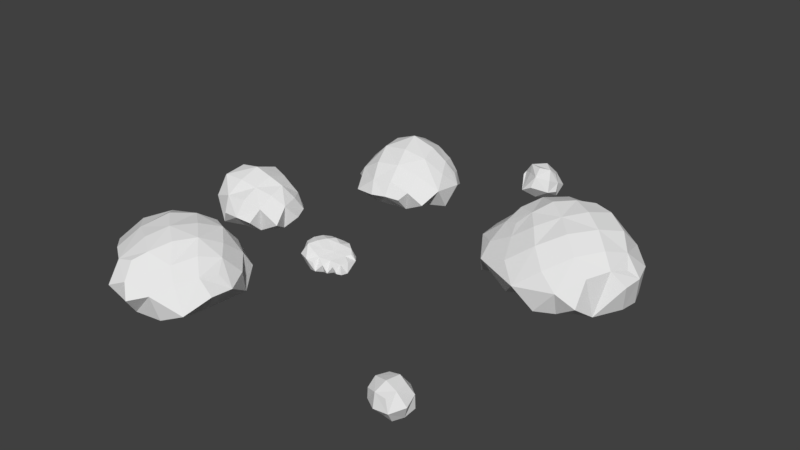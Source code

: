 # Source: gold.blend  (saved by Blender 2.79.0; exported with 4.5.12 LTS)
import bpy
from mathutils import Matrix  # noqa: F401  (used for matrix-valued properties, if any)

bpy.ops.wm.read_factory_settings(use_empty=True)
scene = bpy.context.scene
scene.name = 'Scene'

# ---- collections
col_collection_1 = bpy.data.collections.new('Collection 1'); scene.collection.children.link(col_collection_1)

# ---- materials (node trees are filled in below, after node groups)
mat_lowpoly = bpy.data.materials.new('lowpoly')
mat_lowpoly.alpha_threshold = 0.0
mat_lowpoly.use_transparent_shadow = False
mat_lowpoly.roughness = 0.5

# ---- material node trees

# ---- world
world_world = bpy.data.worlds.new('World'); scene.world = world_world
world_world.color = (0.05088, 0.05088, 0.05088)
world_world.use_sun_shadow = False
world_world.sun_shadow_jitter_overblur = 0.0
world_world.cycles.sampling_method = 'MANUAL'

# ---- meshes
me_gold1 = bpy.data.meshes.new('gold1')
me_gold1.from_pydata([(0.7425, -0.0351, -0.574), (0.741, -0.0351, -0.7463), (0.9002, -0.0351, -0.6916), (0.8702, -0.0351, -0.5807), (0.9018, -0.0351, -0.4915), (0.8071, -0.0351, -0.4451), (0.9678, -0.0351, -0.5477), (0.9346, -0.0351, -0.5219), (1.036, -0.0351, -0.6228), (-0.3878, -0.0351, -0.9824), (-0.488, -0.0351, -1.001), (-0.4145, -0.0351, -1.11), (-0.3171, -0.0351, -1.052), (-0.2532, -0.0351, -1.005), (-0.3024, -0.0351, -0.9486), (-0.2511, -0.0351, -1.138), (-0.164, -0.0351, -1.051), (-0.3404, -0.0351, -1.197), (-0.1125, -0.03462, -0.2202), (-0.08072, -0.03104, -0.1866), (-0.1072, -0.02986, -0.1564), (-0.1349, -0.03348, -0.1789), (-0.171, -0.03503, -0.2018), (-0.1528, -0.0351, -0.2449), (-0.1533, -0.03297, -0.1387), (-0.1889, -0.03496, -0.1589), (-0.1226, -0.02699, -0.1169), (-0.2235, 0.06415, -0.1461), (-0.2359, 0.05822, -0.1004), (-0.1982, 0.0391, -0.09691), (-0.184, 0.04407, -0.1354), (-0.1654, 0.04792, -0.1724), (-0.2019, 0.06517, -0.1872), (-0.1491, 0.02786, -0.1206), (-0.1292, 0.03283, -0.1531), (-0.1602, 0.01521, -0.07971), (-0.1428, 0.01415, -0.2804), (-0.2005, -0.03509, -0.2581), (-0.1956, 0.01058, -0.2871), (-0.1979, 0.05619, -0.2757), (-0.1519, 0.06061, -0.2655), (-0.2424, 0.01103, -0.2808), (-0.2336, 0.04796, -0.2764), (-0.2469, -0.03483, -0.2601), (1.045, -0.03441, -0.5723), (1.016, 0.167, -0.5376), (0.9125, 0.09206, -0.4491), (1.013, 0.04069, -0.4661), (-0.602, -0.0351, 0.4247), (-0.584, -0.0351, 0.3125), (-0.4615, -0.0351, 0.3422), (-0.4717, -0.0351, 0.4492), (-0.483, -0.0351, 0.5635), (-0.6299, -0.0351, 0.5667), (-0.3518, -0.0351, 0.4836), (-0.3646, -0.0351, 0.5804), (-0.3411, -0.0351, 0.3745), (-0.1152, 0.05559, -0.2375), (-0.1774, 0.06821, -0.2252), (-0.1411, 0.05218, -0.2057), (-0.109, 0.03861, -0.185), (-0.09136, 0.04163, -0.2114), (-0.2258, -0.03511, -0.1762), (-0.2108, -0.03446, -0.1175), (-0.2523, -0.0351, -0.1397), (-0.2852, -0.03511, -0.1685), (-0.2559, -0.0351, -0.1879), (-0.286, -0.03455, -0.1022), (-0.3264, -0.03032, -0.1431), (-0.2346, -0.0308, -0.07363), (-0.655, -0.0351, -0.3117), (-0.7609, -0.0351, -0.3071), (-0.7926, -0.0351, -0.3981), (-0.6982, -0.0351, -0.4083), (-0.6267, 0.03808, -0.4313), (-0.59, 0.03086, -0.3521), (-0.7259, -0.001791, -0.5163), (-0.6774, 0.02897, -0.4786), (-0.831, -0.0351, -0.4903), (0.4728, 0.09953, -0.4952), (0.3993, -0.0351, -0.608), (0.5609, -0.0351, -0.6681), (0.6109, -0.0351, -0.5125), (0.7065, 0.07505, -0.4105), (0.6204, 0.1522, -0.4741), (-0.3336, 0.1948, 0.3895), (-0.3943, 0.2232, 0.3253), (-0.4589, 0.2674, 0.4153), (-0.3935, 0.2195, 0.4805), (-0.3298, 0.1528, 0.5342), (-0.3026, 0.1433, 0.4444), (-0.4548, 0.1955, 0.5893), (-0.3928, 0.1387, 0.6304), (-0.5227, 0.2652, 0.5145), (0.7767, 0.3399, -0.6926), (0.8586, 0.3108, -0.6125), (0.9448, 0.3114, -0.741), (0.8542, 0.349, -0.8001), (0.7538, 0.3573, -0.8556), (0.6846, 0.3639, -0.7627), (0.9073, 0.318, -0.919), (0.8157, 0.3329, -0.9325), (1.008, 0.2743, -0.8665), (-0.2882, 0.217, -1.025), (-0.3125, 0.2472, -1.122), (-0.4347, 0.2849, -1.116), (-0.412, 0.2457, -1.008), (-0.3894, 0.1883, -0.9189), (-0.2706, 0.1545, -0.9406), (-0.5418, 0.233, -1.002), (-0.5132, 0.1789, -0.9013), (-0.5583, 0.2373, -1.12), (0.6208, 0.3167, -0.6856), (0.5827, 0.3285, -0.8353), (0.5262, 0.2955, -0.7371), (0.4995, 0.2437, -0.6557), (0.5698, 0.2649, -0.6328), (0.457, 0.2208, -0.777), (0.4361, 0.1989, -0.6898), (0.4994, 0.238, -0.8819), (-0.7833, 0.1762, -0.4529), (-0.8714, 0.1947, -0.474), (-0.8792, 0.235, -0.3515), (-0.7853, 0.206, -0.3533), (-0.7059, 0.1735, -0.3606), (-0.718, 0.1544, -0.4341), (-0.7988, 0.171, -0.2607), (-0.7044, 0.1478, -0.2761), (-0.8905, 0.1945, -0.2474), (-0.5796, 0.1721, 0.1548), (-0.5949, 0.06559, 0.1199), (-0.7244, 0.0951, 0.1611), (-0.6926, 0.2132, 0.1904), (-0.6287, 0.2831, 0.2745), (-0.5611, 0.2441, 0.2109), (-0.7919, 0.2524, 0.2901), (-0.7029, 0.3003, 0.3751), (-0.8239, 0.1409, 0.2402), (-0.06366, 0.01767, -0.2114), (-0.09554, 0.01235, -0.2505), (-0.09185, 0.02043, -0.132), (-0.06678, -0.01899, -0.1114), (-0.06476, -0.02681, -0.1521), (-0.07258, 0.02451, -0.166), (-0.3324, 0.0278, -0.1326), (-0.304, 0.03059, -0.08043), (-0.2825, 0.07939, -0.1094), (-0.316, 0.07155, -0.1376), (-0.2495, 0.02926, -0.05902), (-0.2892, -0.01438, -0.2477), (-0.3154, 0.004265, -0.2244), (-0.3085, 0.04106, -0.225), (-0.2791, 0.02771, -0.2584), (-0.26, 0.06889, -0.2563), (-0.2854, 0.08073, -0.2209), (-0.3078, 0.08055, -0.1782), (-0.3295, 0.03831, -0.1824), (-0.332, -0.009586, -0.1906), (-0.09735, -0.02411, -0.1097), (-0.09045, -0.02756, -0.1366), (0.7198, 0.0209, 0.5956), (0.7459, -0.0351, 0.5666), (0.7933, -0.0351, 0.583), (0.7822, 0.02208, 0.6351), (0.781, 0.09241, 0.6208), (0.7258, 0.07741, 0.5987), (0.8549, 0.02417, 0.6286), (0.8344, 0.08481, 0.6196), (0.8429, -0.03509, 0.5912), (0.8655, -0.03507, 0.54), (0.8742, -0.01926, 0.4843), (0.8784, 0.05476, 0.4926), (0.8951, 0.0366, 0.5618), (0.8501, 0.1004, 0.572), (0.855, 0.1046, 0.5127), (0.8028, 0.1165, 0.4929), (0.7887, 0.1185, 0.5611), (0.7194, 0.1022, 0.5452), (0.7445, 0.102, 0.4891), (-0.9907, -0.0351, -0.3619), (-0.9799, -0.0351, -0.2693), (-1.076, 0.07742, -0.2569), (-1.073, 0.0625, -0.3619), (-1.032, 0.05665, -0.4497), (-0.9912, -0.0351, -0.4325), (-1.047, 0.1518, -0.3561), (-1.028, 0.1379, -0.4287), (-1.053, 0.1542, -0.2772), (-0.1141, 0.01159, -0.1016), (-0.1277, -0.01642, -0.07512), (-0.1875, -0.01767, -0.05585), (-0.206, 0.02072, -0.06252), (-0.2419, 0.08461, -0.201), (-0.2619, 0.0855, -0.1579), (-0.2519, -0.0351, -0.2205), (-0.2107, -0.03511, -0.2155), (-0.5988, -0.0351, -0.9416), (-0.4906, -0.0351, -0.868), (-0.5831, 0.02896, -0.8084), (-0.6148, 0.1176, -0.9037), (-0.6852, 0.045, -0.9449), (-0.4868, 0.107, -0.8305), (-0.4633, 0.04033, -0.786), (0.2374, 0.04947, -1.539), (0.247, 0.007936, -1.51), (0.2262, -0.03493, -1.549), (0.2339, 0.01571, -1.603), (0.1852, 0.07676, -1.603), (0.2104, 0.08572, -1.556), (0.1683, -0.0351, -1.614), (0.1292, 0.04806, -1.636), (0.1857, -0.0351, -1.573), (0.1957, 0.1202, -1.521), (0.1434, 0.13, -1.568), (0.09267, 0.1356, -1.495), (0.1599, 0.1399, -1.469), (0.08646, 0.09889, -1.591), (0.07215, 0.1094, -1.534), (0.1549, -0.0351, -1.547), (0.1143, -0.03512, -1.594), (0.05216, 0.0153, -1.636), (0.09459, -0.0351, -1.539), (0.02241, -0.01306, -1.584), (0.1319, -0.0351, -1.513), (-0.6961, 0.1877, 0.6899), (-0.7962, 0.1866, 0.622), (-0.7465, -0.03479, 0.6469), (-0.6718, 0.09953, 0.7771), (-0.5816, 0.137, 0.7535), (-0.6132, 0.2059, 0.6805), (-0.5769, -0.0351, 0.7131), (-0.5342, 0.07301, 0.7933), (-0.9124, 0.1517, 0.5228), (-0.9367, 0.113, 0.4389), (-0.9442, -0.0351, 0.4528), (-0.846, -0.03478, 0.5225), (-0.7565, -0.0351, 0.4762), (-0.8588, -0.0351, 0.4328), (0.7466, -0.0351, 0.5122), (0.7596, -0.0344, 0.4615), (0.8264, -0.01312, 0.4448), (0.8051, -0.0351, 0.5227), (-0.694, 0.103, -0.4605), (-0.6518, 0.1076, -0.394), (-0.6316, 0.0976, -0.3025), (-0.7047, 0.09933, -0.194), (-0.7316, 0.03102, -0.1427), (-0.7258, -0.0351, -0.2123), (-0.6154, 0.0232, -0.222), (-0.8111, 0.04563, -0.1241), (-0.8934, 0.0473, -0.1237), (-0.9476, -0.03473, -0.1605), (-0.8357, -0.0351, -0.1987), (-0.8651, -0.0351, -0.2919), (-0.9954, 0.1012, -0.1699), (-0.9958, 0.1978, -0.2391), (-0.8979, 0.1349, -0.1568), (-0.796, 0.132, -0.1706), (-0.2935, -0.03509, -0.2081), (1.156, 0.1157, -0.7767), (1.107, 0.1543, -0.7479), (1.073, 0.1793, -0.6511), (1.143, 0.1061, -0.6812), (1.116, -0.0351, -0.7204), (1.128, -0.0351, -0.812), (0.9815, -0.0351, -0.8053), (1.098, -0.0351, -0.8985), (0.8598, -0.0351, -0.8941), (0.9837, 0.01925, -1.043), (0.8252, 0.17, -0.4677), (0.7474, 0.2487, -0.5256), (0.9397, 0.2464, -0.5521), (-0.9672, 0.1725, -0.4538), (-0.8609, 0.09125, -0.5333), (-0.9584, 0.07436, -0.5047), (-0.9212, -0.0351, -0.4659), (0.4022, 0.134, -0.899), (0.3653, 0.1414, -0.7734), (0.3767, 0.1388, -0.6424), (0.3551, -0.0351, -0.7634), (0.3305, 0.01543, -0.8938), (1.024, 0.1617, -0.982), (1.121, 0.1174, -0.8943), (1.071, 0.2118, -0.7991), (-0.6304, 0.1519, -1.114), (-0.6283, 0.1526, -1.01), (-0.6787, 0.06576, -1.029), (-0.67, 0.07958, -1.102), (-0.4293, -0.0351, -1.26), (-0.5202, 0.0562, -1.274), (-0.432, 0.1356, -1.29), (-0.3637, 0.05532, -1.301), (-0.2795, 0.02489, -1.283), (-0.3073, 0.122, -1.277), (-0.264, 0.07766, -1.264), (-0.3591, 0.1695, -1.276), (-0.5465, 0.1644, -1.222), (-0.6183, 0.09153, -1.199), (-0.6683, 0.006597, -1.142), (-0.5657, 0.008925, -1.253), (-0.5931, -0.0351, -1.172), (0.1451, -0.0351, -1.462), (0.1535, 0.04499, -1.398), (0.09797, 0.01564, -1.399), (0.05443, -0.01174, -1.458), (0.03106, -0.0351, -1.514), (0.05052, 0.06938, -1.481), (0.7429, 0.04445, 0.4603), (0.7044, 0.03337, 0.5228), (-0.84, 0.03133, 0.2309), (-0.7895, -0.0351, 0.2843), (-0.8303, -0.0351, 0.3545), (-0.921, 0.04129, 0.3249), (-0.8986, 0.1506, 0.3488), (-0.6984, -0.0351, 0.2928), (-0.7159, -0.0351, 0.384), (-0.3121, 0.0147, 0.6583), (-0.2635, 0.07432, 0.5266), (-0.2508, 0.07306, 0.4151), (-0.3298, -0.0351, 0.2636), (-0.3657, 0.05512, 0.1804), (-0.3653, 0.1461, 0.2351), (-0.2922, 0.1024, 0.3116), (-0.4613, -0.0351, 0.2277), (-0.4664, 0.05444, 0.1292), (-0.5895, -0.0351, 0.2079), (-0.4647, 0.1562, 0.1747), (-0.4802, 0.2489, 0.2478), (-0.2168, 0.07973, -0.2415), (-0.7608, 0.08477, -0.5081), (-0.6329, -0.0351, -1.054), (-0.5444, -0.0351, -1.099), (-0.3066, -0.0351, -0.887), (-0.3863, -0.0351, -0.8801), (-0.3808, 0.04745, -0.8001), (-0.304, 0.04178, -0.8182), (0.6386, -0.0351, -0.8796), (0.7423, -0.0351, -1.018), (0.8384, 0.08835, -1.102), (0.601, 0.04555, -1.103), (0.6926, 0.1779, -1.076), (0.5662, -0.0351, -0.9832), (-0.1932, 0.02942, -1.219), (-0.1501, 0.0656, -1.138), (-0.2197, 0.1004, -1.222), (-0.1908, 0.1134, -1.165), (-0.268, 0.08245, -0.8539), (-0.1899, 0.02272, -0.879), (-0.1578, 0.08093, -0.979), (-0.2649, 0.1634, -1.22), (-0.236, 0.1801, -1.14), (-0.3434, 0.2204, -1.213), (0.05422, 0.08237, -1.502), (0.1026, 0.09634, -1.466), (0.1645, 0.1031, -1.423), (0.1923, -0.0351, -1.5), (0.2277, 0.01556, -1.457), (0.8175, 0.05049, 0.4445), (-0.4318, -0.0351, 0.6936), (-0.4511, 0.09749, 0.7269), (-0.1678, -0.03078, -0.09495), (-0.8922, -0.0351, -0.381), (0.5001, -0.0351, -0.8126), (0.4526, -0.0351, -0.9436), (-0.4898, -0.0351, -1.181), (0.04044, 0.07881, -1.57), (0.4909, 0.1048, -1.02), (0.5747, 0.2265, -0.9928), (0.2205, 0.07624, -1.477), (0.4752, 0.1662, -0.5614), (0.5909, 0.2283, -0.5668), (-0.6092, 0.2926, 0.4547), (-0.542, 0.2856, 0.3435), (1.02, 0.2503, -0.6822), (-0.4511, 0.2288, -1.23), (0.6665, 0.3199, -0.9363), (0.7663, 0.2746, -1.012), (-0.8607, 0.2349, 0.4118), (-0.7626, 0.2566, 0.5051), (-0.9836, 0.2183, -0.3522), (-0.1982, 0.1402, -1.065), (-0.7222, -0.0351, 0.1975), (0.8973, 0.2274, -1.018), (-0.6618, 0.2606, 0.5574), (-0.5729, 0.2376, 0.6169), (0.684, 0.2947, -0.6065), (-0.38, 0.1203, -0.8465), (-0.5194, 0.1717, 0.6703)], [], [(0, 1, 2, 3), (4, 5, 0, 3), (6, 7, 4, 3), (2, 8, 6, 3), (9, 10, 11, 12), (13, 14, 9, 12), (15, 16, 13, 12), (11, 17, 15, 12), (18, 19, 20, 21), (22, 23, 18, 21), (24, 25, 22, 21), (20, 26, 24, 21), (27, 28, 29, 30), (31, 32, 27, 30), (33, 34, 31, 30), (29, 35, 33, 30), (36, 23, 37, 38), (39, 40, 36, 38), (41, 42, 39, 38), (37, 43, 41, 38), (44, 45, 46, 47), (6, 8, 44, 47), (4, 7, 6, 47), (46, 5, 4, 47), (48, 49, 50, 51), (52, 53, 48, 51), (54, 55, 52, 51), (50, 56, 54, 51), (57, 40, 58, 59), (60, 61, 57, 59), (31, 34, 60, 59), (58, 32, 31, 59), (62, 25, 63, 64), (65, 66, 62, 64), (67, 68, 65, 64), (63, 69, 67, 64), (70, 71, 72, 73), (74, 75, 70, 73), (76, 77, 74, 73), (72, 78, 76, 73), (79, 80, 81, 82), (83, 84, 79, 82), (0, 5, 83, 82), (81, 1, 0, 82), (85, 86, 87, 88), (89, 90, 85, 88), (91, 92, 89, 88), (87, 93, 91, 88), (94, 95, 96, 97), (98, 99, 94, 97), (100, 101, 98, 97), (96, 102, 100, 97), (103, 104, 105, 106), (107, 108, 103, 106), (109, 110, 107, 106), (105, 111, 109, 106), (112, 99, 113, 114), (115, 116, 112, 114), (117, 118, 115, 114), (113, 119, 117, 114), (120, 121, 122, 123), (124, 125, 120, 123), (126, 127, 124, 123), (122, 128, 126, 123), (129, 130, 131, 132), (133, 134, 129, 132), (135, 136, 133, 132), (131, 137, 135, 132), (138, 19, 18, 139), (57, 61, 138, 139), (36, 40, 57, 139), (18, 23, 36, 139), (140, 141, 142, 143), (60, 34, 140, 143), (138, 61, 60, 143), (142, 19, 138, 143), (144, 68, 67, 145), (146, 147, 144, 145), (148, 28, 146, 145), (67, 69, 148, 145), (149, 150, 151, 152), (41, 43, 149, 152), (153, 42, 41, 152), (151, 154, 153, 152), (155, 154, 151, 156), (144, 147, 155, 156), (157, 68, 144, 156), (151, 150, 157, 156), (158, 26, 20, 159), (142, 141, 158, 159), (20, 19, 142, 159), (160, 161, 162, 163), (164, 165, 160, 163), (166, 167, 164, 163), (162, 168, 166, 163), (169, 170, 171, 172), (166, 168, 169, 172), (173, 167, 166, 172), (171, 174, 173, 172), (173, 174, 175, 176), (164, 167, 173, 176), (177, 165, 164, 176), (175, 178, 177, 176), (179, 180, 181, 182), (183, 184, 179, 182), (185, 186, 183, 182), (181, 187, 185, 182), (158, 141, 140, 188), (189, 26, 158, 188), (33, 35, 189, 188), (140, 34, 33, 188), (190, 35, 29, 191), (148, 69, 190, 191), (29, 28, 148, 191), (192, 154, 155, 193), (27, 32, 192, 193), (146, 28, 27, 193), (155, 147, 146, 193), (194, 43, 37, 195), (62, 66, 194, 195), (22, 25, 62, 195), (37, 23, 22, 195), (196, 10, 197, 198), (199, 200, 196, 198), (201, 110, 199, 198), (197, 202, 201, 198), (203, 204, 205, 206), (207, 208, 203, 206), (209, 210, 207, 206), (205, 211, 209, 206), (212, 208, 207, 213), (214, 215, 212, 213), (216, 217, 214, 213), (207, 210, 216, 213), (209, 211, 218, 219), (220, 210, 209, 219), (221, 222, 220, 219), (218, 223, 221, 219), (224, 225, 226, 227), (228, 229, 224, 227), (230, 231, 228, 227), (226, 53, 230, 227), (232, 233, 234, 235), (226, 225, 232, 235), (236, 53, 226, 235), (234, 237, 236, 235), (238, 239, 240, 241), (162, 161, 238, 241), (169, 168, 162, 241), (240, 170, 169, 241), (74, 77, 242, 243), (244, 75, 74, 243), (124, 127, 244, 243), (242, 125, 124, 243), (245, 246, 247, 248), (244, 127, 245, 248), (70, 75, 244, 248), (247, 71, 70, 248), (249, 250, 251, 252), (247, 246, 249, 252), (253, 71, 247, 252), (251, 180, 253, 252), (181, 180, 251, 254), (255, 187, 181, 254), (256, 128, 255, 254), (251, 250, 256, 254), (245, 127, 126, 257), (249, 246, 245, 257), (256, 250, 249, 257), (126, 128, 256, 257), (157, 150, 149, 258), (65, 68, 157, 258), (194, 66, 65, 258), (149, 43, 194, 258), (259, 260, 261, 262), (263, 264, 259, 262), (44, 8, 263, 262), (261, 45, 44, 262), (263, 8, 2, 265), (266, 264, 263, 265), (267, 268, 266, 265), (2, 1, 267, 265), (83, 5, 46, 269), (270, 84, 83, 269), (271, 95, 270, 269), (46, 45, 271, 269), (272, 121, 273, 274), (183, 186, 272, 274), (275, 184, 183, 274), (273, 78, 275, 274), (117, 119, 276, 277), (278, 118, 117, 277), (279, 80, 278, 277), (276, 280, 279, 277), (266, 268, 281, 282), (259, 264, 266, 282), (283, 260, 259, 282), (281, 102, 283, 282), (109, 111, 284, 285), (199, 110, 109, 285), (286, 200, 199, 285), (284, 287, 286, 285), (288, 289, 290, 291), (292, 17, 288, 291), (293, 294, 292, 291), (290, 295, 293, 291), (284, 111, 296, 297), (298, 287, 284, 297), (299, 300, 298, 297), (296, 289, 299, 297), (301, 302, 303, 304), (221, 223, 301, 304), (305, 222, 221, 304), (303, 306, 305, 304), (177, 178, 307, 308), (160, 165, 177, 308), (238, 161, 160, 308), (307, 239, 238, 308), (309, 310, 311, 312), (313, 137, 309, 312), (234, 233, 313, 312), (311, 237, 234, 312), (314, 49, 48, 315), (311, 310, 314, 315), (236, 237, 311, 315), (48, 53, 236, 315), (316, 55, 54, 317), (89, 92, 316, 317), (318, 90, 89, 317), (54, 56, 318, 317), (319, 320, 321, 322), (318, 56, 319, 322), (85, 90, 318, 322), (321, 86, 85, 322), (319, 56, 50, 323), (324, 320, 319, 323), (325, 130, 324, 323), (50, 49, 325, 323), (321, 320, 324, 326), (327, 86, 321, 326), (129, 134, 327, 326), (324, 130, 129, 326), (192, 32, 58, 328), (153, 154, 192, 328), (39, 42, 153, 328), (58, 40, 39, 328), (76, 78, 273, 329), (242, 77, 76, 329), (120, 125, 242, 329), (273, 121, 120, 329), (196, 200, 286, 330), (331, 10, 196, 330), (298, 300, 331, 330), (286, 287, 298, 330), (9, 14, 332, 333), (197, 10, 9, 333), (334, 202, 197, 333), (332, 335, 334, 333), (267, 1, 336, 337), (338, 268, 267, 337), (339, 340, 338, 337), (336, 341, 339, 337), (15, 17, 292, 342), (343, 16, 15, 342), (344, 345, 343, 342), (292, 294, 344, 342), (346, 335, 332, 347), (348, 108, 346, 347), (13, 16, 348, 347), (332, 14, 13, 347), (344, 294, 293, 349), (350, 345, 344, 349), (351, 104, 350, 349), (293, 295, 351, 349), (352, 306, 303, 353), (214, 217, 352, 353), (354, 215, 214, 353), (303, 302, 354, 353), (301, 223, 218, 355), (356, 302, 301, 355), (205, 204, 356, 355), (218, 211, 205, 355), (240, 239, 307, 357), (171, 170, 240, 357), (175, 174, 171, 357), (307, 178, 175, 357), (230, 53, 52, 358), (359, 231, 230, 358), (316, 92, 359, 358), (52, 55, 316, 358), (190, 69, 63, 360), (189, 35, 190, 360), (24, 26, 189, 360), (63, 25, 24, 360), (275, 78, 72, 361), (179, 184, 275, 361), (253, 180, 179, 361), (72, 71, 253, 361), (336, 1, 81, 362), (363, 341, 336, 362), (279, 280, 363, 362), (81, 80, 279, 362), (288, 17, 11, 364), (299, 289, 288, 364), (331, 300, 299, 364), (11, 10, 331, 364), (352, 217, 216, 365), (305, 306, 352, 365), (220, 222, 305, 365), (216, 210, 220, 365), (339, 341, 363, 366), (367, 340, 339, 366), (276, 119, 367, 366), (363, 280, 276, 366), (354, 302, 356, 368), (212, 215, 354, 368), (203, 208, 212, 368), (356, 204, 203, 368), (115, 118, 278, 369), (370, 116, 115, 369), (79, 84, 370, 369), (278, 80, 79, 369), (371, 93, 87, 372), (133, 136, 371, 372), (327, 134, 133, 372), (87, 86, 327, 372), (283, 102, 96, 373), (261, 260, 283, 373), (271, 45, 261, 373), (96, 95, 271, 373), (296, 111, 105, 374), (290, 289, 296, 374), (351, 295, 290, 374), (105, 104, 351, 374), (367, 119, 113, 375), (376, 340, 367, 375), (98, 101, 376, 375), (113, 99, 98, 375), (135, 137, 313, 377), (378, 136, 135, 377), (232, 225, 378, 377), (313, 233, 232, 377), (255, 128, 122, 379), (185, 187, 255, 379), (272, 186, 185, 379), (122, 121, 272, 379), (348, 16, 343, 380), (103, 108, 348, 380), (350, 104, 103, 380), (343, 345, 350, 380), (309, 137, 131, 381), (314, 310, 309, 381), (325, 49, 314, 381), (131, 130, 325, 381), (100, 102, 281, 382), (376, 101, 100, 382), (338, 340, 376, 382), (281, 268, 338, 382), (371, 136, 378, 383), (384, 93, 371, 383), (224, 229, 384, 383), (378, 225, 224, 383), (94, 99, 112, 385), (270, 95, 94, 385), (370, 84, 270, 385), (112, 116, 370, 385), (346, 108, 107, 386), (334, 335, 346, 386), (201, 202, 334, 386), (107, 110, 201, 386), (359, 92, 91, 387), (228, 231, 359, 387), (384, 229, 228, 387), (91, 93, 384, 387)])
_uv = me_gold1.uv_layers.new(name='UVMap')
_uv.uv.foreach_set('vector', [0.671, 0.3895, 0.6709, 0.4007, 0.6813, 0.3972, 0.6793, 0.3899, 0.6814, 0.3841, 0.6752, 0.3811, 0.671, 0.3895, 0.6793, 0.3899, 0.6857, 0.3878, 0.6835, 0.3861, 0.6814, 0.3841, 0.6793, 0.3899, 0.6813, 0.3972, 0.6901, 0.3927, 0.6857, 0.3878, 0.6793, 0.3899, 0.5972, 0.4161, 0.5906, 0.4174, 0.5954, 0.4245, 0.6018, 0.4207, 0.606, 0.4176, 0.6028, 0.4139, 0.5972, 0.4161, 0.6018, 0.4207, 0.6061, 0.4263, 0.6118, 0.4206, 0.606, 0.4176, 0.6018, 0.4207, 0.5954, 0.4245, 0.6003, 0.4301, 0.6061, 0.4263, 0.6018, 0.4207, 0.6152, 0.3664, 0.6172, 0.3642, 0.6155, 0.3622, 0.6137, 0.3637, 0.6113, 0.3652, 0.6125, 0.368, 0.6152, 0.3664, 0.6137, 0.3637, 0.6125, 0.3611, 0.6102, 0.3624, 0.6113, 0.3652, 0.6137, 0.3637, 0.6155, 0.3622, 0.6145, 0.3596, 0.6125, 0.3611, 0.6137, 0.3637, 0.6079, 0.3615, 0.6071, 0.3586, 0.6096, 0.3583, 0.6105, 0.3608, 0.6117, 0.3633, 0.6093, 0.3642, 0.6079, 0.3615, 0.6105, 0.3608, 0.6128, 0.3599, 0.6141, 0.362, 0.6117, 0.3633, 0.6105, 0.3608, 0.6096, 0.3583, 0.612, 0.3572, 0.6128, 0.3599, 0.6105, 0.3608, 0.6132, 0.3703, 0.6125, 0.368, 0.6094, 0.3689, 0.6097, 0.3708, 0.6096, 0.37, 0.6126, 0.3693, 0.6132, 0.3703, 0.6097, 0.3708, 0.6067, 0.3703, 0.6072, 0.3701, 0.6096, 0.37, 0.6097, 0.3708, 0.6094, 0.3689, 0.6064, 0.369, 0.6067, 0.3703, 0.6097, 0.3708, 0.6907, 0.3894, 0.6888, 0.3871, 0.6821, 0.3813, 0.6887, 0.3824, 0.6857, 0.3878, 0.6901, 0.3927, 0.6907, 0.3894, 0.6887, 0.3824, 0.6814, 0.3841, 0.6835, 0.3861, 0.6857, 0.3878, 0.6887, 0.3824, 0.6821, 0.3813, 0.6752, 0.3811, 0.6814, 0.3841, 0.6887, 0.3824, 0.5832, 0.3243, 0.5844, 0.3316, 0.5924, 0.3297, 0.5917, 0.3227, 0.591, 0.3152, 0.5814, 0.315, 0.5832, 0.3243, 0.5917, 0.3227, 0.5995, 0.3204, 0.5987, 0.3141, 0.591, 0.3152, 0.5917, 0.3227, 0.5924, 0.3297, 0.6002, 0.3276, 0.5995, 0.3204, 0.5917, 0.3227, 0.615, 0.3675, 0.6126, 0.3693, 0.6109, 0.3667, 0.6133, 0.3654, 0.6154, 0.3641, 0.6165, 0.3658, 0.615, 0.3675, 0.6133, 0.3654, 0.6117, 0.3633, 0.6141, 0.362, 0.6154, 0.3641, 0.6133, 0.3654, 0.6109, 0.3667, 0.6093, 0.3642, 0.6117, 0.3633, 0.6133, 0.3654, 0.6078, 0.3635, 0.6102, 0.3624, 0.6087, 0.3597, 0.606, 0.3611, 0.6039, 0.363, 0.6058, 0.3643, 0.6078, 0.3635, 0.606, 0.3611, 0.6038, 0.3587, 0.6012, 0.3614, 0.6039, 0.363, 0.606, 0.3611, 0.6087, 0.3597, 0.6072, 0.3568, 0.6038, 0.3587, 0.606, 0.3611, 0.5797, 0.3724, 0.5728, 0.3721, 0.5708, 0.378, 0.5769, 0.3787, 0.5816, 0.3802, 0.584, 0.375, 0.5797, 0.3724, 0.5769, 0.3787, 0.5751, 0.3857, 0.5783, 0.3833, 0.5816, 0.3802, 0.5769, 0.3787, 0.5708, 0.378, 0.5683, 0.384, 0.5751, 0.3857, 0.5769, 0.3787, 0.6534, 0.3843, 0.6486, 0.3917, 0.6591, 0.3956, 0.6624, 0.3855, 0.6686, 0.3788, 0.663, 0.383, 0.6534, 0.3843, 0.6624, 0.3855, 0.671, 0.3895, 0.6752, 0.3811, 0.6686, 0.3788, 0.6624, 0.3855, 0.6591, 0.3956, 0.6709, 0.4007, 0.671, 0.3895, 0.6624, 0.3855, 0.6007, 0.3266, 0.5968, 0.3308, 0.5925, 0.3249, 0.5968, 0.3206, 0.601, 0.3171, 0.6027, 0.323, 0.6007, 0.3266, 0.5968, 0.3206, 0.5928, 0.3135, 0.5969, 0.3109, 0.601, 0.3171, 0.5968, 0.3206, 0.5925, 0.3249, 0.5884, 0.3184, 0.5928, 0.3135, 0.5968, 0.3206, 0.6732, 0.3972, 0.6786, 0.392, 0.6842, 0.4004, 0.6783, 0.4042, 0.6717, 0.4079, 0.6672, 0.4018, 0.6732, 0.3972, 0.6783, 0.4042, 0.6817, 0.412, 0.6758, 0.4129, 0.6717, 0.4079, 0.6783, 0.4042, 0.6842, 0.4004, 0.6883, 0.4086, 0.6817, 0.412, 0.6783, 0.4042, 0.6037, 0.4189, 0.6021, 0.4253, 0.5941, 0.4249, 0.5956, 0.4178, 0.5971, 0.412, 0.6048, 0.4134, 0.6037, 0.4189, 0.5956, 0.4178, 0.5871, 0.4174, 0.589, 0.4108, 0.5971, 0.412, 0.5956, 0.4178, 0.5941, 0.4249, 0.5861, 0.4252, 0.5871, 0.4174, 0.5956, 0.4178, 0.663, 0.3968, 0.6672, 0.4018, 0.6605, 0.4065, 0.6569, 0.4001, 0.6551, 0.3948, 0.6597, 0.3933, 0.663, 0.3968, 0.6569, 0.4001, 0.6523, 0.4027, 0.651, 0.397, 0.6551, 0.3948, 0.6569, 0.4001, 0.6605, 0.4065, 0.6551, 0.4096, 0.6523, 0.4027, 0.6569, 0.4001, 0.5714, 0.3816, 0.5656, 0.383, 0.5651, 0.375, 0.5712, 0.3751, 0.5764, 0.3756, 0.5756, 0.3803, 0.5714, 0.3816, 0.5712, 0.3751, 0.5704, 0.369, 0.5765, 0.37, 0.5764, 0.3756, 0.5712, 0.3751, 0.5651, 0.375, 0.5644, 0.3682, 0.5704, 0.369, 0.5712, 0.3751, 0.5847, 0.3419, 0.5837, 0.3442, 0.5752, 0.3415, 0.5773, 0.3396, 0.5815, 0.3341, 0.5859, 0.3382, 0.5847, 0.3419, 0.5773, 0.3396, 0.5708, 0.3331, 0.5766, 0.3275, 0.5815, 0.3341, 0.5773, 0.3396, 0.5752, 0.3415, 0.5687, 0.3363, 0.5708, 0.3331, 0.5773, 0.3396, 0.6183, 0.3658, 0.6172, 0.3642, 0.6152, 0.3664, 0.6163, 0.3684, 0.615, 0.3675, 0.6165, 0.3658, 0.6183, 0.3658, 0.6163, 0.3684, 0.6132, 0.3703, 0.6126, 0.3693, 0.615, 0.3675, 0.6163, 0.3684, 0.6152, 0.3664, 0.6125, 0.368, 0.6132, 0.3703, 0.6163, 0.3684, 0.6165, 0.3606, 0.6181, 0.3593, 0.6183, 0.3619, 0.6178, 0.3628, 0.6154, 0.3641, 0.6141, 0.362, 0.6165, 0.3606, 0.6178, 0.3628, 0.6183, 0.3658, 0.6165, 0.3658, 0.6154, 0.3641, 0.6178, 0.3628, 0.6183, 0.3619, 0.6172, 0.3642, 0.6183, 0.3658, 0.6178, 0.3628, 0.6008, 0.3607, 0.6012, 0.3614, 0.6038, 0.3587, 0.6027, 0.3573, 0.6041, 0.3591, 0.6019, 0.361, 0.6008, 0.3607, 0.6027, 0.3573, 0.6062, 0.3559, 0.6071, 0.3586, 0.6041, 0.3591, 0.6027, 0.3573, 0.6038, 0.3587, 0.6072, 0.3568, 0.6062, 0.3559, 0.6027, 0.3573, 0.6036, 0.3682, 0.6019, 0.3667, 0.6024, 0.3667, 0.6043, 0.3689, 0.6067, 0.3703, 0.6064, 0.369, 0.6036, 0.3682, 0.6043, 0.3689, 0.6055, 0.3687, 0.6072, 0.3701, 0.6067, 0.3703, 0.6043, 0.3689, 0.6024, 0.3667, 0.6039, 0.3664, 0.6055, 0.3687, 0.6043, 0.3689, 0.6024, 0.3636, 0.6039, 0.3664, 0.6024, 0.3667, 0.601, 0.3639, 0.6008, 0.3607, 0.6019, 0.361, 0.6024, 0.3636, 0.601, 0.3639, 0.6008, 0.3645, 0.6012, 0.3614, 0.6008, 0.3607, 0.601, 0.3639, 0.6024, 0.3667, 0.6019, 0.3667, 0.6008, 0.3645, 0.601, 0.3639, 0.6161, 0.3592, 0.6145, 0.3596, 0.6155, 0.3622, 0.6166, 0.3609, 0.6183, 0.3619, 0.6181, 0.3593, 0.6161, 0.3592, 0.6166, 0.3609, 0.6155, 0.3622, 0.6172, 0.3642, 0.6183, 0.3619, 0.6166, 0.3609, 0.6695, 0.3131, 0.6712, 0.315, 0.6743, 0.3139, 0.6736, 0.3105, 0.6735, 0.3115, 0.6699, 0.3129, 0.6695, 0.3131, 0.6736, 0.3105, 0.6783, 0.311, 0.677, 0.3116, 0.6735, 0.3115, 0.6736, 0.3105, 0.6743, 0.3139, 0.6775, 0.3134, 0.6783, 0.311, 0.6736, 0.3105, 0.679, 0.3168, 0.6796, 0.3204, 0.6798, 0.3198, 0.6809, 0.3153, 0.6783, 0.311, 0.6775, 0.3134, 0.679, 0.3168, 0.6809, 0.3153, 0.678, 0.3147, 0.677, 0.3116, 0.6783, 0.311, 0.6809, 0.3153, 0.6798, 0.3198, 0.6783, 0.3185, 0.678, 0.3147, 0.6809, 0.3153, 0.678, 0.3147, 0.6783, 0.3185, 0.6749, 0.3198, 0.674, 0.3154, 0.6735, 0.3115, 0.677, 0.3116, 0.678, 0.3147, 0.674, 0.3154, 0.6695, 0.3164, 0.6699, 0.3129, 0.6735, 0.3115, 0.674, 0.3154, 0.6749, 0.3198, 0.6711, 0.3201, 0.6695, 0.3164, 0.674, 0.3154, 0.5578, 0.3756, 0.5585, 0.3696, 0.5523, 0.3688, 0.5524, 0.3756, 0.5551, 0.3814, 0.5578, 0.3802, 0.5578, 0.3756, 0.5524, 0.3756, 0.5541, 0.3753, 0.5554, 0.38, 0.5551, 0.3814, 0.5524, 0.3756, 0.5523, 0.3688, 0.5538, 0.3701, 0.5541, 0.3753, 0.5524, 0.3756, 0.6161, 0.3592, 0.6181, 0.3593, 0.6165, 0.3606, 0.6151, 0.3586, 0.6142, 0.3569, 0.6145, 0.3596, 0.6161, 0.3592, 0.6151, 0.3586, 0.6128, 0.3599, 0.612, 0.3572, 0.6142, 0.3569, 0.6151, 0.3586, 0.6165, 0.3606, 0.6141, 0.362, 0.6128, 0.3599, 0.6151, 0.3586, 0.6103, 0.3557, 0.612, 0.3572, 0.6096, 0.3583, 0.6091, 0.3561, 0.6062, 0.3559, 0.6072, 0.3568, 0.6103, 0.3557, 0.6091, 0.3561, 0.6096, 0.3583, 0.6071, 0.3586, 0.6062, 0.3559, 0.6091, 0.3561, 0.6067, 0.3651, 0.6039, 0.3664, 0.6024, 0.3636, 0.6054, 0.3623, 0.6079, 0.3615, 0.6093, 0.3642, 0.6067, 0.3651, 0.6054, 0.3623, 0.6041, 0.3591, 0.6071, 0.3586, 0.6079, 0.3615, 0.6054, 0.3623, 0.6024, 0.3636, 0.6019, 0.361, 0.6041, 0.3591, 0.6054, 0.3623, 0.6061, 0.3664, 0.6064, 0.369, 0.6094, 0.3689, 0.6087, 0.3661, 0.6078, 0.3635, 0.6058, 0.3643, 0.6061, 0.3664, 0.6087, 0.3661, 0.6113, 0.3652, 0.6102, 0.3624, 0.6078, 0.3635, 0.6087, 0.3661, 0.6094, 0.3689, 0.6125, 0.368, 0.6113, 0.3652, 0.6087, 0.3661, 0.5834, 0.4135, 0.5906, 0.4174, 0.5905, 0.4087, 0.5844, 0.4048, 0.5824, 0.411, 0.5778, 0.4137, 0.5834, 0.4135, 0.5844, 0.4048, 0.5907, 0.4062, 0.589, 0.4108, 0.5824, 0.411, 0.5844, 0.4048, 0.5905, 0.4087, 0.5923, 0.4033, 0.5907, 0.4062, 0.5844, 0.4048, 0.638, 0.4525, 0.6386, 0.4506, 0.6373, 0.4531, 0.6378, 0.4566, 0.6346, 0.4566, 0.6362, 0.4536, 0.638, 0.4525, 0.6378, 0.4566, 0.6335, 0.4574, 0.6309, 0.4588, 0.6346, 0.4566, 0.6378, 0.4566, 0.6373, 0.4531, 0.6346, 0.4547, 0.6335, 0.4574, 0.6378, 0.4566, 0.6353, 0.4513, 0.6362, 0.4536, 0.6346, 0.4566, 0.6319, 0.4544, 0.6286, 0.4496, 0.6329, 0.4479, 0.6353, 0.4513, 0.6319, 0.4544, 0.6281, 0.4559, 0.6272, 0.4521, 0.6286, 0.4496, 0.6319, 0.4544, 0.6346, 0.4566, 0.6309, 0.4588, 0.6281, 0.4559, 0.6319, 0.4544, 0.6335, 0.4574, 0.6346, 0.4547, 0.6326, 0.453, 0.63, 0.4561, 0.6259, 0.4588, 0.6309, 0.4588, 0.6335, 0.4574, 0.63, 0.4561, 0.6287, 0.4525, 0.624, 0.4554, 0.6259, 0.4588, 0.63, 0.4561, 0.6326, 0.453, 0.6311, 0.4508, 0.6287, 0.4525, 0.63, 0.4561, 0.5771, 0.307, 0.5705, 0.3114, 0.5738, 0.3098, 0.5786, 0.3013, 0.5845, 0.3028, 0.5825, 0.3076, 0.5771, 0.307, 0.5786, 0.3013, 0.5848, 0.3054, 0.5876, 0.3002, 0.5845, 0.3028, 0.5786, 0.3013, 0.5738, 0.3098, 0.5814, 0.315, 0.5848, 0.3054, 0.5786, 0.3013, 0.5629, 0.3179, 0.5613, 0.3234, 0.5609, 0.3224, 0.5673, 0.3179, 0.5738, 0.3098, 0.5705, 0.3114, 0.5629, 0.3179, 0.5673, 0.3179, 0.5731, 0.3209, 0.5814, 0.315, 0.5738, 0.3098, 0.5673, 0.3179, 0.5609, 0.3224, 0.5664, 0.3238, 0.5731, 0.3209, 0.5673, 0.3179, 0.6712, 0.3186, 0.6721, 0.3219, 0.6765, 0.323, 0.6751, 0.3179, 0.6743, 0.3139, 0.6712, 0.315, 0.6712, 0.3186, 0.6751, 0.3179, 0.679, 0.3168, 0.6775, 0.3134, 0.6743, 0.3139, 0.6751, 0.3179, 0.6765, 0.323, 0.6796, 0.3204, 0.679, 0.3168, 0.6751, 0.3179, 0.5816, 0.3802, 0.5783, 0.3833, 0.5772, 0.3821, 0.5799, 0.3777, 0.5813, 0.3718, 0.584, 0.375, 0.5816, 0.3802, 0.5799, 0.3777, 0.5764, 0.3756, 0.5765, 0.37, 0.5813, 0.3718, 0.5799, 0.3777, 0.5772, 0.3821, 0.5756, 0.3803, 0.5764, 0.3756, 0.5799, 0.3777, 0.5765, 0.3647, 0.5747, 0.3613, 0.5751, 0.3659, 0.5823, 0.3665, 0.5813, 0.3718, 0.5765, 0.37, 0.5765, 0.3647, 0.5823, 0.3665, 0.5797, 0.3724, 0.584, 0.375, 0.5813, 0.3718, 0.5823, 0.3665, 0.5751, 0.3659, 0.5728, 0.3721, 0.5797, 0.3724, 0.5823, 0.3665, 0.5695, 0.3601, 0.5642, 0.3601, 0.5606, 0.3625, 0.5679, 0.365, 0.5751, 0.3659, 0.5747, 0.3613, 0.5695, 0.3601, 0.5679, 0.365, 0.566, 0.3711, 0.5728, 0.3721, 0.5751, 0.3659, 0.5679, 0.365, 0.5606, 0.3625, 0.5585, 0.3696, 0.566, 0.3711, 0.5679, 0.365, 0.5523, 0.3688, 0.5585, 0.3696, 0.5606, 0.3625, 0.5575, 0.3631, 0.5575, 0.3676, 0.5538, 0.3701, 0.5523, 0.3688, 0.5575, 0.3631, 0.5639, 0.3622, 0.5644, 0.3682, 0.5575, 0.3676, 0.5575, 0.3631, 0.5606, 0.3625, 0.5642, 0.3601, 0.5639, 0.3622, 0.5575, 0.3631, 0.5765, 0.3647, 0.5765, 0.37, 0.5704, 0.369, 0.5705, 0.3631, 0.5695, 0.3601, 0.5747, 0.3613, 0.5765, 0.3647, 0.5705, 0.3631, 0.5639, 0.3622, 0.5642, 0.3601, 0.5695, 0.3601, 0.5705, 0.3631, 0.5704, 0.369, 0.5644, 0.3682, 0.5639, 0.3622, 0.5705, 0.3631, 0.6008, 0.3645, 0.6019, 0.3667, 0.6036, 0.3682, 0.6033, 0.3656, 0.6039, 0.363, 0.6012, 0.3614, 0.6008, 0.3645, 0.6033, 0.3656, 0.6061, 0.3664, 0.6058, 0.3643, 0.6039, 0.363, 0.6033, 0.3656, 0.6036, 0.3682, 0.6064, 0.369, 0.6061, 0.3664, 0.6033, 0.3656, 0.698, 0.4027, 0.6948, 0.4008, 0.6925, 0.3945, 0.6971, 0.3965, 0.6954, 0.399, 0.6961, 0.405, 0.698, 0.4027, 0.6971, 0.3965, 0.6907, 0.3894, 0.6901, 0.3927, 0.6954, 0.399, 0.6971, 0.3965, 0.6925, 0.3945, 0.6888, 0.3871, 0.6907, 0.3894, 0.6971, 0.3965, 0.6954, 0.399, 0.6901, 0.3927, 0.6813, 0.3972, 0.6866, 0.4046, 0.6942, 0.4107, 0.6961, 0.405, 0.6954, 0.399, 0.6866, 0.4046, 0.6786, 0.4104, 0.6867, 0.4201, 0.6942, 0.4107, 0.6866, 0.4046, 0.6813, 0.3972, 0.6709, 0.4007, 0.6786, 0.4104, 0.6866, 0.4046, 0.6686, 0.3788, 0.6752, 0.3811, 0.6821, 0.3813, 0.6764, 0.3825, 0.6713, 0.3863, 0.663, 0.383, 0.6686, 0.3788, 0.6764, 0.3825, 0.6839, 0.3881, 0.6786, 0.392, 0.6713, 0.3863, 0.6764, 0.3825, 0.6821, 0.3813, 0.6888, 0.3871, 0.6839, 0.3881, 0.6764, 0.3825, 0.5594, 0.3816, 0.5656, 0.383, 0.5663, 0.3868, 0.5599, 0.385, 0.5551, 0.3814, 0.5554, 0.38, 0.5594, 0.3816, 0.5599, 0.385, 0.5624, 0.3824, 0.5578, 0.3802, 0.5551, 0.3814, 0.5599, 0.385, 0.5663, 0.3868, 0.5683, 0.384, 0.5624, 0.3824, 0.5599, 0.385, 0.6523, 0.4027, 0.6551, 0.4096, 0.6488, 0.4107, 0.6464, 0.4025, 0.6471, 0.3939, 0.651, 0.397, 0.6523, 0.4027, 0.6464, 0.4025, 0.6457, 0.4018, 0.6486, 0.3917, 0.6471, 0.3939, 0.6464, 0.4025, 0.6488, 0.4107, 0.6441, 0.4104, 0.6457, 0.4018, 0.6464, 0.4025, 0.6942, 0.4107, 0.6867, 0.4201, 0.6893, 0.4161, 0.6957, 0.4104, 0.698, 0.4027, 0.6961, 0.405, 0.6942, 0.4107, 0.6957, 0.4104, 0.6924, 0.4042, 0.6948, 0.4008, 0.698, 0.4027, 0.6957, 0.4104, 0.6893, 0.4161, 0.6883, 0.4086, 0.6924, 0.4042, 0.6957, 0.4104, 0.5871, 0.4174, 0.5861, 0.4252, 0.5813, 0.4247, 0.5815, 0.4179, 0.5824, 0.411, 0.589, 0.4108, 0.5871, 0.4174, 0.5815, 0.4179, 0.5782, 0.4192, 0.5778, 0.4137, 0.5824, 0.411, 0.5815, 0.4179, 0.5813, 0.4247, 0.5788, 0.424, 0.5782, 0.4192, 0.5815, 0.4179, 0.5945, 0.4343, 0.5885, 0.4352, 0.5943, 0.4362, 0.5988, 0.4369, 0.6043, 0.4358, 0.6003, 0.4301, 0.5945, 0.4343, 0.5988, 0.4369, 0.6024, 0.4354, 0.6053, 0.4345, 0.6043, 0.4358, 0.5988, 0.4369, 0.5943, 0.4362, 0.5991, 0.4353, 0.6024, 0.4354, 0.5988, 0.4369, 0.5813, 0.4247, 0.5861, 0.4252, 0.5868, 0.4318, 0.5821, 0.4303, 0.5789, 0.4266, 0.5788, 0.424, 0.5813, 0.4247, 0.5821, 0.4303, 0.5856, 0.4338, 0.5838, 0.4285, 0.5789, 0.4266, 0.5821, 0.4303, 0.5868, 0.4318, 0.5885, 0.4352, 0.5856, 0.4338, 0.5821, 0.4303, 0.632, 0.4475, 0.6325, 0.4433, 0.6289, 0.4434, 0.6261, 0.4472, 0.6287, 0.4525, 0.6311, 0.4508, 0.632, 0.4475, 0.6261, 0.4472, 0.6245, 0.4509, 0.624, 0.4554, 0.6287, 0.4525, 0.6261, 0.4472, 0.6289, 0.4434, 0.6258, 0.4487, 0.6245, 0.4509, 0.6261, 0.4472, 0.6695, 0.3164, 0.6711, 0.3201, 0.671, 0.322, 0.6685, 0.3179, 0.6695, 0.3131, 0.6699, 0.3129, 0.6695, 0.3164, 0.6685, 0.3179, 0.6712, 0.3186, 0.6712, 0.315, 0.6695, 0.3131, 0.6685, 0.3179, 0.671, 0.322, 0.6721, 0.3219, 0.6712, 0.3186, 0.6685, 0.3179, 0.5677, 0.3369, 0.571, 0.3334, 0.5683, 0.3289, 0.5624, 0.3308, 0.5638, 0.3292, 0.5687, 0.3363, 0.5677, 0.3369, 0.5624, 0.3308, 0.5609, 0.3224, 0.5613, 0.3234, 0.5638, 0.3292, 0.5624, 0.3308, 0.5683, 0.3289, 0.5664, 0.3238, 0.5609, 0.3224, 0.5624, 0.3308, 0.5769, 0.3329, 0.5844, 0.3316, 0.5832, 0.3243, 0.5758, 0.3269, 0.5683, 0.3289, 0.571, 0.3334, 0.5769, 0.3329, 0.5758, 0.3269, 0.5731, 0.3209, 0.5664, 0.3238, 0.5683, 0.3289, 0.5758, 0.3269, 0.5832, 0.3243, 0.5814, 0.315, 0.5731, 0.3209, 0.5758, 0.3269, 0.6021, 0.309, 0.5987, 0.3141, 0.5995, 0.3204, 0.6053, 0.3176, 0.601, 0.3171, 0.5969, 0.3109, 0.6021, 0.309, 0.6053, 0.3176, 0.6061, 0.3249, 0.6027, 0.323, 0.601, 0.3171, 0.6053, 0.3176, 0.5995, 0.3204, 0.6002, 0.3276, 0.6061, 0.3249, 0.6053, 0.3176, 0.601, 0.3348, 0.5986, 0.3402, 0.5987, 0.3367, 0.6034, 0.3317, 0.6061, 0.3249, 0.6002, 0.3276, 0.601, 0.3348, 0.6034, 0.3317, 0.6007, 0.3266, 0.6027, 0.323, 0.6061, 0.3249, 0.6034, 0.3317, 0.5987, 0.3367, 0.5968, 0.3308, 0.6007, 0.3266, 0.6034, 0.3317, 0.601, 0.3348, 0.6002, 0.3276, 0.5924, 0.3297, 0.5924, 0.3371, 0.5921, 0.3436, 0.5986, 0.3402, 0.601, 0.3348, 0.5924, 0.3371, 0.584, 0.3384, 0.5837, 0.3442, 0.5921, 0.3436, 0.5924, 0.3371, 0.5924, 0.3297, 0.5844, 0.3316, 0.584, 0.3384, 0.5924, 0.3371, 0.5987, 0.3367, 0.5986, 0.3402, 0.5921, 0.3436, 0.5922, 0.3406, 0.5911, 0.3358, 0.5968, 0.3308, 0.5987, 0.3367, 0.5922, 0.3406, 0.5847, 0.3419, 0.5859, 0.3382, 0.5911, 0.3358, 0.5922, 0.3406, 0.5921, 0.3436, 0.5837, 0.3442, 0.5847, 0.3419, 0.5922, 0.3406, 0.6067, 0.3651, 0.6093, 0.3642, 0.6109, 0.3667, 0.6083, 0.3678, 0.6055, 0.3687, 0.6039, 0.3664, 0.6067, 0.3651, 0.6083, 0.3678, 0.6096, 0.37, 0.6072, 0.3701, 0.6055, 0.3687, 0.6083, 0.3678, 0.6109, 0.3667, 0.6126, 0.3693, 0.6096, 0.37, 0.6083, 0.3678, 0.5751, 0.3857, 0.5683, 0.384, 0.5663, 0.3868, 0.5728, 0.3852, 0.5772, 0.3821, 0.5783, 0.3833, 0.5751, 0.3857, 0.5728, 0.3852, 0.5714, 0.3816, 0.5756, 0.3803, 0.5772, 0.3821, 0.5728, 0.3852, 0.5663, 0.3868, 0.5656, 0.383, 0.5714, 0.3816, 0.5728, 0.3852, 0.5834, 0.4135, 0.5778, 0.4137, 0.5782, 0.4192, 0.5812, 0.4208, 0.587, 0.4238, 0.5906, 0.4174, 0.5834, 0.4135, 0.5812, 0.4208, 0.5789, 0.4266, 0.5838, 0.4285, 0.587, 0.4238, 0.5812, 0.4208, 0.5782, 0.4192, 0.5788, 0.424, 0.5789, 0.4266, 0.5812, 0.4208, 0.5972, 0.4161, 0.6028, 0.4139, 0.6025, 0.4099, 0.5973, 0.4095, 0.5905, 0.4087, 0.5906, 0.4174, 0.5972, 0.4161, 0.5973, 0.4095, 0.5976, 0.4042, 0.5923, 0.4033, 0.5905, 0.4087, 0.5973, 0.4095, 0.6025, 0.4099, 0.6027, 0.4054, 0.5976, 0.4042, 0.5973, 0.4095, 0.6786, 0.4104, 0.6709, 0.4007, 0.6642, 0.4094, 0.671, 0.4185, 0.6772, 0.4239, 0.6867, 0.4201, 0.6786, 0.4104, 0.671, 0.4185, 0.6617, 0.424, 0.6677, 0.4223, 0.6772, 0.4239, 0.671, 0.4185, 0.6642, 0.4094, 0.6595, 0.4162, 0.6617, 0.424, 0.671, 0.4185, 0.6061, 0.4263, 0.6003, 0.4301, 0.6043, 0.4358, 0.6099, 0.4316, 0.6127, 0.4263, 0.6118, 0.4206, 0.6061, 0.4263, 0.6099, 0.4316, 0.6082, 0.4318, 0.61, 0.428, 0.6127, 0.4263, 0.6099, 0.4316, 0.6043, 0.4358, 0.6053, 0.4345, 0.6082, 0.4318, 0.6099, 0.4316, 0.605, 0.4078, 0.6027, 0.4054, 0.6025, 0.4099, 0.6101, 0.4094, 0.6122, 0.4159, 0.6048, 0.4134, 0.605, 0.4078, 0.6101, 0.4094, 0.606, 0.4176, 0.6118, 0.4206, 0.6122, 0.4159, 0.6101, 0.4094, 0.6025, 0.4099, 0.6028, 0.4139, 0.606, 0.4176, 0.6101, 0.4094, 0.6082, 0.4318, 0.6053, 0.4345, 0.6024, 0.4354, 0.6052, 0.4316, 0.6071, 0.4265, 0.61, 0.428, 0.6082, 0.4318, 0.6052, 0.4316, 0.6001, 0.4312, 0.6021, 0.4253, 0.6071, 0.4265, 0.6052, 0.4316, 0.6024, 0.4354, 0.5991, 0.4353, 0.6001, 0.4312, 0.6052, 0.4316, 0.626, 0.4501, 0.6258, 0.4487, 0.6289, 0.4434, 0.6292, 0.4477, 0.6286, 0.4496, 0.6272, 0.4521, 0.626, 0.4501, 0.6292, 0.4477, 0.6332, 0.4449, 0.6329, 0.4479, 0.6286, 0.4496, 0.6292, 0.4477, 0.6289, 0.4434, 0.6325, 0.4433, 0.6332, 0.4449, 0.6292, 0.4477, 0.632, 0.4475, 0.6311, 0.4508, 0.6326, 0.453, 0.6351, 0.4499, 0.6374, 0.4471, 0.6325, 0.4433, 0.632, 0.4475, 0.6351, 0.4499, 0.6373, 0.4531, 0.6386, 0.4506, 0.6374, 0.4471, 0.6351, 0.4499, 0.6326, 0.453, 0.6346, 0.4547, 0.6373, 0.4531, 0.6351, 0.4499, 0.6765, 0.323, 0.6721, 0.3219, 0.671, 0.322, 0.6759, 0.323, 0.6798, 0.3198, 0.6796, 0.3204, 0.6765, 0.323, 0.6759, 0.323, 0.6749, 0.3198, 0.6783, 0.3185, 0.6798, 0.3198, 0.6759, 0.323, 0.671, 0.322, 0.6711, 0.3201, 0.6749, 0.3198, 0.6759, 0.323, 0.5848, 0.3054, 0.5814, 0.315, 0.591, 0.3152, 0.5943, 0.3067, 0.5931, 0.3046, 0.5876, 0.3002, 0.5848, 0.3054, 0.5943, 0.3067, 0.6021, 0.309, 0.5969, 0.3109, 0.5931, 0.3046, 0.5943, 0.3067, 0.591, 0.3152, 0.5987, 0.3141, 0.6021, 0.309, 0.5943, 0.3067, 0.6103, 0.3557, 0.6072, 0.3568, 0.6087, 0.3597, 0.6115, 0.3582, 0.6142, 0.3569, 0.612, 0.3572, 0.6103, 0.3557, 0.6115, 0.3582, 0.6125, 0.3611, 0.6145, 0.3596, 0.6142, 0.3569, 0.6115, 0.3582, 0.6087, 0.3597, 0.6102, 0.3624, 0.6125, 0.3611, 0.6115, 0.3582, 0.5624, 0.3824, 0.5683, 0.384, 0.5708, 0.378, 0.5643, 0.3769, 0.5578, 0.3756, 0.5578, 0.3802, 0.5624, 0.3824, 0.5643, 0.3769, 0.566, 0.3711, 0.5585, 0.3696, 0.5578, 0.3756, 0.5643, 0.3769, 0.5708, 0.378, 0.5728, 0.3721, 0.566, 0.3711, 0.5643, 0.3769, 0.6642, 0.4094, 0.6709, 0.4007, 0.6591, 0.3956, 0.6552, 0.4051, 0.6521, 0.4136, 0.6595, 0.4162, 0.6642, 0.4094, 0.6552, 0.4051, 0.6457, 0.4018, 0.6441, 0.4104, 0.6521, 0.4136, 0.6552, 0.4051, 0.6591, 0.3956, 0.6486, 0.3917, 0.6457, 0.4018, 0.6552, 0.4051, 0.5945, 0.4343, 0.6003, 0.4301, 0.5954, 0.4245, 0.5905, 0.4291, 0.5856, 0.4338, 0.5885, 0.4352, 0.5945, 0.4343, 0.5905, 0.4291, 0.587, 0.4238, 0.5838, 0.4285, 0.5856, 0.4338, 0.5905, 0.4291, 0.5954, 0.4245, 0.5906, 0.4174, 0.587, 0.4238, 0.5905, 0.4291, 0.626, 0.4501, 0.6272, 0.4521, 0.6281, 0.4559, 0.6251, 0.4545, 0.6245, 0.4509, 0.6258, 0.4487, 0.626, 0.4501, 0.6251, 0.4545, 0.6259, 0.4588, 0.624, 0.4554, 0.6245, 0.4509, 0.6251, 0.4545, 0.6281, 0.4559, 0.6309, 0.4588, 0.6259, 0.4588, 0.6251, 0.4545, 0.6617, 0.424, 0.6595, 0.4162, 0.6521, 0.4136, 0.6545, 0.4186, 0.66, 0.4168, 0.6677, 0.4223, 0.6617, 0.424, 0.6545, 0.4186, 0.6488, 0.4107, 0.6551, 0.4096, 0.66, 0.4168, 0.6545, 0.4186, 0.6521, 0.4136, 0.6441, 0.4104, 0.6488, 0.4107, 0.6545, 0.4186, 0.6332, 0.4449, 0.6325, 0.4433, 0.6374, 0.4471, 0.6369, 0.4484, 0.6353, 0.4513, 0.6329, 0.4479, 0.6332, 0.4449, 0.6369, 0.4484, 0.638, 0.4525, 0.6362, 0.4536, 0.6353, 0.4513, 0.6369, 0.4484, 0.6374, 0.4471, 0.6386, 0.4506, 0.638, 0.4525, 0.6369, 0.4484, 0.6551, 0.3948, 0.651, 0.397, 0.6471, 0.3939, 0.6535, 0.3887, 0.6611, 0.389, 0.6597, 0.3933, 0.6551, 0.3948, 0.6535, 0.3887, 0.6534, 0.3843, 0.663, 0.383, 0.6611, 0.389, 0.6535, 0.3887, 0.6471, 0.3939, 0.6486, 0.3917, 0.6534, 0.3843, 0.6535, 0.3887, 0.5827, 0.3223, 0.5884, 0.3184, 0.5925, 0.3249, 0.5871, 0.3296, 0.5815, 0.3341, 0.5766, 0.3275, 0.5827, 0.3223, 0.5871, 0.3296, 0.5911, 0.3358, 0.5859, 0.3382, 0.5815, 0.3341, 0.5871, 0.3296, 0.5925, 0.3249, 0.5968, 0.3308, 0.5911, 0.3358, 0.5871, 0.3296, 0.6924, 0.4042, 0.6883, 0.4086, 0.6842, 0.4004, 0.6891, 0.3965, 0.6925, 0.3945, 0.6948, 0.4008, 0.6924, 0.4042, 0.6891, 0.3965, 0.6839, 0.3881, 0.6888, 0.3871, 0.6925, 0.3945, 0.6891, 0.3965, 0.6842, 0.4004, 0.6786, 0.392, 0.6839, 0.3881, 0.6891, 0.3965, 0.5868, 0.4318, 0.5861, 0.4252, 0.5941, 0.4249, 0.5931, 0.4323, 0.5943, 0.4362, 0.5885, 0.4352, 0.5868, 0.4318, 0.5931, 0.4323, 0.6001, 0.4312, 0.5991, 0.4353, 0.5943, 0.4362, 0.5931, 0.4323, 0.5941, 0.4249, 0.6021, 0.4253, 0.6001, 0.4312, 0.5931, 0.4323, 0.66, 0.4168, 0.6551, 0.4096, 0.6605, 0.4065, 0.666, 0.4131, 0.6725, 0.4181, 0.6677, 0.4223, 0.66, 0.4168, 0.666, 0.4131, 0.6717, 0.4079, 0.6758, 0.4129, 0.6725, 0.4181, 0.666, 0.4131, 0.6605, 0.4065, 0.6672, 0.4018, 0.6717, 0.4079, 0.666, 0.4131, 0.5708, 0.3331, 0.5687, 0.3363, 0.5638, 0.3292, 0.5663, 0.3251, 0.5727, 0.319, 0.5766, 0.3275, 0.5708, 0.3331, 0.5663, 0.3251, 0.5629, 0.3179, 0.5705, 0.3114, 0.5727, 0.319, 0.5663, 0.3251, 0.5638, 0.3292, 0.5613, 0.3234, 0.5629, 0.3179, 0.5663, 0.3251, 0.5575, 0.3676, 0.5644, 0.3682, 0.5651, 0.375, 0.5583, 0.375, 0.5541, 0.3753, 0.5538, 0.3701, 0.5575, 0.3676, 0.5583, 0.375, 0.5594, 0.3816, 0.5554, 0.38, 0.5541, 0.3753, 0.5583, 0.375, 0.5651, 0.375, 0.5656, 0.383, 0.5594, 0.3816, 0.5583, 0.375, 0.6122, 0.4159, 0.6118, 0.4206, 0.6127, 0.4263, 0.6096, 0.4215, 0.6037, 0.4189, 0.6048, 0.4134, 0.6122, 0.4159, 0.6096, 0.4215, 0.6071, 0.4265, 0.6021, 0.4253, 0.6037, 0.4189, 0.6096, 0.4215, 0.6127, 0.4263, 0.61, 0.428, 0.6071, 0.4265, 0.6096, 0.4215, 0.5677, 0.3369, 0.5687, 0.3363, 0.5752, 0.3415, 0.5754, 0.3391, 0.5769, 0.3329, 0.571, 0.3334, 0.5677, 0.3369, 0.5754, 0.3391, 0.584, 0.3384, 0.5844, 0.3316, 0.5769, 0.3329, 0.5754, 0.3391, 0.5752, 0.3415, 0.5837, 0.3442, 0.584, 0.3384, 0.5754, 0.3391, 0.6817, 0.412, 0.6883, 0.4086, 0.6893, 0.4161, 0.6811, 0.4185, 0.6725, 0.4181, 0.6758, 0.4129, 0.6817, 0.412, 0.6811, 0.4185, 0.6772, 0.4239, 0.6677, 0.4223, 0.6725, 0.4181, 0.6811, 0.4185, 0.6893, 0.4161, 0.6867, 0.4201, 0.6772, 0.4239, 0.6811, 0.4185, 0.5827, 0.3223, 0.5766, 0.3275, 0.5727, 0.319, 0.5793, 0.3156, 0.5851, 0.3117, 0.5884, 0.3184, 0.5827, 0.3223, 0.5793, 0.3156, 0.5771, 0.307, 0.5825, 0.3076, 0.5851, 0.3117, 0.5793, 0.3156, 0.5727, 0.319, 0.5705, 0.3114, 0.5771, 0.307, 0.5793, 0.3156, 0.6732, 0.3972, 0.6672, 0.4018, 0.663, 0.3968, 0.6672, 0.3916, 0.6713, 0.3863, 0.6786, 0.392, 0.6732, 0.3972, 0.6672, 0.3916, 0.6611, 0.389, 0.663, 0.383, 0.6713, 0.3863, 0.6672, 0.3916, 0.663, 0.3968, 0.6597, 0.3933, 0.6611, 0.389, 0.6672, 0.3916, 0.605, 0.4078, 0.6048, 0.4134, 0.5971, 0.412, 0.5977, 0.4073, 0.5976, 0.4042, 0.6027, 0.4054, 0.605, 0.4078, 0.5977, 0.4073, 0.5907, 0.4062, 0.5923, 0.4033, 0.5976, 0.4042, 0.5977, 0.4073, 0.5971, 0.412, 0.589, 0.4108, 0.5907, 0.4062, 0.5977, 0.4073, 0.5931, 0.3046, 0.5969, 0.3109, 0.5928, 0.3135, 0.5886, 0.3082, 0.5845, 0.3028, 0.5876, 0.3002, 0.5931, 0.3046, 0.5886, 0.3082, 0.5851, 0.3117, 0.5825, 0.3076, 0.5845, 0.3028, 0.5886, 0.3082, 0.5928, 0.3135, 0.5884, 0.3184, 0.5851, 0.3117, 0.5886, 0.3082])
me_gold1.materials.append(mat_lowpoly)
me_gold1.use_remesh_preserve_volume = False
me_gold1.use_remesh_preserve_attributes = False
me_gold1.use_mirror_vertex_groups = False
me_gold1.update()

# ---- objects
ob_gold1 = bpy.data.objects.new('gold1', me_gold1)

# ---- transforms, parenting, visibility, modifiers, constraints
ob_gold1.location = (0.0, 0.0, 0.0)
ob_gold1.rotation_euler = (1.571, -0.0, 0.0)
ob_gold1.lineart.crease_threshold = 0.0

# ---- collection membership
col_collection_1.objects.link(ob_gold1)

# ---- scene / render settings (as saved in the file)
scene.frame_start = 1; scene.frame_end = 250; scene.frame_set(1)
scene.render.engine = 'BLENDER_EEVEE_NEXT'
scene.render.resolution_percentage = 50
scene.render.dither_intensity = 0.0
scene.cycles.use_denoising = False
scene.cycles.samples = 128
scene.cycles.sampling_pattern = 'TABULATED_SOBOL'
scene.cycles.use_adaptive_sampling = False
scene.cycles.use_light_tree = False
scene.cycles.blur_glossy = 0.0
scene.cycles.sample_clamp_indirect = 0.0
scene.view_settings.view_transform = 'Standard'
bpy.context.view_layer.update()

# ---- added for rendering (the .blend has no active camera and no usable light): camera, sun
cam_auto = bpy.data.cameras.new('AutoCamera')
cam_auto.lens = 50.0
cam_auto.sensor_width = 36.0
cam_auto.clip_end = 1000.0
ob_auto_camera = bpy.data.objects.new('AutoCamera', cam_auto)
scene.collection.objects.link(ob_auto_camera)
ob_auto_camera.location = (3.11472, -3.26797, 2.62391)
ob_auto_camera.rotation_euler = (1.09748, -7.21219e-08, 0.694738)
scene.camera = ob_auto_camera
light_auto_sun = bpy.data.lights.new('AutoSun', 'SUN')
light_auto_sun.energy = 3.0
light_auto_sun.angle = 0.0523599
ob_auto_sun = bpy.data.objects.new('AutoSun', light_auto_sun)
scene.collection.objects.link(ob_auto_sun)
ob_auto_sun.rotation_euler = (0.872665, 0.174533, 0.523599)
bpy.context.view_layer.update()
